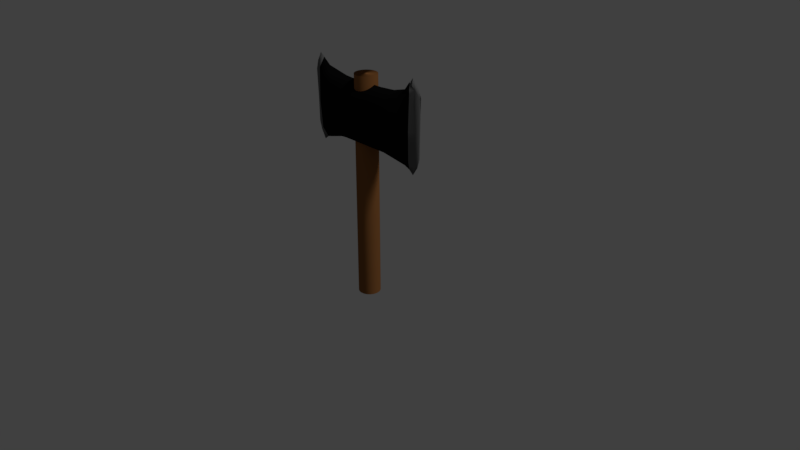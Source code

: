 # Source: axe.blend  (saved by Blender 2.78.0; exported with 4.5.12 LTS)
import bpy
from mathutils import Matrix  # noqa: F401  (used for matrix-valued properties, if any)

bpy.ops.wm.read_factory_settings(use_empty=True)
scene = bpy.context.scene
scene.name = 'Scene'

# ---- collections
col_collection_1 = bpy.data.collections.new('Collection 1'); scene.collection.children.link(col_collection_1)

# ---- materials (node trees are filled in below, after node groups)
mat_axe1 = bpy.data.materials.new('Axe1')
mat_axe1.alpha_threshold = 0.0
mat_axe1.use_transparent_shadow = False
mat_axe1.diffuse_color = (0.004242, 0.004242, 0.004242, 1.0)
mat_axe1.roughness = 0.5
mat_axe1.specular_intensity = 1.0
mat_axe2 = bpy.data.materials.new('Axe2')
mat_axe2.alpha_threshold = 0.0
mat_axe2.use_transparent_shadow = False
mat_axe2.diffuse_color = (0.1424, 0.1424, 0.1424, 1.0)
mat_axe2.roughness = 0.5
mat_axehandle = bpy.data.materials.new('AxeHandle')
mat_axehandle.alpha_threshold = 0.0
mat_axehandle.use_transparent_shadow = False
mat_axehandle.diffuse_color = (0.2738, 0.1122, 0.035, 1.0)
mat_axehandle.roughness = 0.5

# ---- material node trees

# ---- world
world_world = bpy.data.worlds.new('World'); scene.world = world_world
world_world.color = (0.05088, 0.05088, 0.05088)
world_world.use_sun_shadow = False
world_world.sun_shadow_jitter_overblur = 0.0
world_world.cycles.sampling_method = 'MANUAL'

# ---- cameras
cam_camera = bpy.data.cameras.new('Camera')
cam_camera.clip_end = 100.0
cam_camera.lens = 35.0
cam_camera.sensor_width = 32.0
cam_camera.sensor_height = 18.0
cam_camera.ortho_scale = 7.314
cam_camera.dof.focus_distance = 0.0
cam_camera.dof.aperture_fstop = 128.0

# ---- lights
light_lamp = bpy.data.lights.new('Lamp', 'SUN')
light_lamp.transmission_factor = 0.0
light_lamp.cutoff_distance = 30.0
light_lamp.angle = 0.1993
light_lamp.energy = 1.0
light_lamp.shadow_buffer_clip_start = 1.001
light_lamp.shadow_soft_size = 0.1
light_lamp.shadow_cascade_max_distance = 1000.0

# ---- meshes
me_x = bpy.data.meshes.new('立方体')
me_x.from_pydata([(-0.9069, 0.0, 0.0), (0.8596, 0.1162, 0.0), (0.9069, 0.0, 0.0), (-0.8643, -0.1048, 0.0), (0.7958, -1.297e-09, -1.382), (-0.8313, 2.225e-10, 1.501), (0.25, 0.0, 1.0), (-0.25, 0.0, -1.0), (0.25, -1.0, 0.0), (-0.25, 1.0, 0.0), (-0.6608, 0.6048, 0.0), (-0.6608, 0.0, -1.173), (-0.25, 0.0, 1.0), (-0.25, -1.0, 0.0), (0.6562, -0.6162, 0.0), (0.6562, 7.451e-09, 1.168), (0.25, 0.0, -1.0), (0.25, 1.0, 0.0), (-0.8047, -1.185e-08, -1.351), (-0.8643, 0.1048, 0.0), (-0.6608, 0.0, 1.173), (-0.6608, -0.6048, 0.0), (0.7826, 4.651e-09, 1.569), (0.8596, -0.1162, 0.0), (0.6562, 0.0, -1.168), (0.6562, 0.6162, 0.0), (-0.8698, -1.922e-09, -1.06), (-0.8963, -0.02619, 0.0), (-0.8928, -8.23e-09, 1.205), (-0.8963, 0.02619, 0.0), (-0.8414, 0.07858, -1.016), (0.8396, 0.08716, 1.254), (0.8951, 0.02905, 0.0), (0.8674, 1.098e-08, -1.102), (0.8676, -1.517e-08, 1.315), (0.8951, -0.02905, 0.0), (0.8366, -0.08716, -1.051), (-0.8639, -0.07858, 1.164), (0.25, 0.75, -0.75), (-0.25, 0.75, 0.75), (-0.25, -0.75, -0.75), (0.25, -0.75, 0.75), (0.0, 0.0, 1.0), (0.0, 0.0, -1.0), (0.0, -1.0, 0.0), (0.0, 1.0, 0.0), (-0.25, 0.75, -0.75), (-0.25, -0.75, 0.75), (-0.6608, 0.4536, 0.8795), (-0.6608, -0.4536, -0.8795), (-0.4777, 0.9012, 0.0), (-0.4777, 0.0, -1.043), (-0.4777, 0.0, 1.043), (-0.4777, -0.9012, 0.0), (0.25, 0.75, 0.75), (0.25, -0.75, -0.75), (0.6562, 0.4622, -0.8758), (0.6562, -0.4622, 0.8758), (0.4765, -0.9041, 0.0), (0.4765, 1.863e-09, 1.042), (0.4765, 0.0, -1.042), (0.4765, 0.9041, 0.0), (-0.6608, 0.4536, -0.8795), (-0.6608, -0.4536, 0.8795), (-0.8639, 0.07858, 1.164), (-0.8414, -0.07858, -1.016), (-0.7434, -2.551e-08, -1.227), (-0.7921, 0.2822, 0.0), (-0.7685, 1.244e-08, 1.382), (-0.7921, -0.2822, 0.0), (0.6562, 0.4622, 0.8758), (0.6562, -0.4622, -0.8758), (0.8366, 0.08716, -1.051), (0.8396, -0.08716, 1.254), (0.7281, 2.772e-08, 1.416), (0.7851, -0.2993, 0.0), (0.7341, -1.692e-08, -1.249), (0.7851, 0.2993, 0.0), (-0.8916, -0.03492, -0.7813), (-0.9113, -0.03492, 0.9252), (-0.8916, 0.03492, -0.7813), (-0.9113, 0.03492, 0.9252), (0.892, -0.03874, -0.8249), (0.906, -0.03874, 1.048), (0.892, 0.03874, -0.8249), (0.906, 0.03874, 1.048), (0.0, 0.75, -0.75), (0.0, 0.75, 0.75), (0.0, -0.75, -0.75), (0.0, -0.75, 0.75), (-0.4777, 0.6759, -0.7824), (-0.4777, -0.6759, 0.7824), (-0.4777, 0.6759, 0.7824), (-0.4777, -0.6759, -0.7824), (0.4765, 0.678, 0.7814), (0.4765, -0.678, -0.7814), (0.4765, 0.678, -0.7814), (0.4765, -0.678, 0.7814), (-0.778, 0.2116, -0.9104), (-0.7992, -0.2116, 1.063), (-0.7992, 0.2116, 1.063), (-0.778, -0.2116, -0.9104), (0.7819, 0.2245, 1.12), (0.7725, -0.2245, -0.937), (0.7725, 0.2245, -0.937), (0.7819, -0.2245, 1.12)], [], [(0, 26, 78, 27), (0, 27, 79, 28), (0, 28, 81, 29), (0, 29, 80, 26), (1, 72, 104, 77), (1, 77, 102, 31), (1, 31, 85, 32), (1, 32, 84, 72), (2, 33, 84, 32), (2, 32, 85, 34), (2, 34, 83, 35), (2, 35, 82, 33), (3, 65, 101, 69), (3, 69, 99, 37), (3, 37, 79, 27), (3, 27, 78, 65), (4, 76, 104, 72), (4, 72, 84, 33), (4, 33, 82, 36), (4, 36, 103, 76), (5, 68, 100, 64), (5, 64, 81, 28), (5, 28, 79, 37), (5, 37, 99, 68), (6, 59, 94, 54), (6, 54, 87, 42), (6, 42, 89, 41), (6, 41, 97, 59), (7, 51, 90, 46), (7, 46, 86, 43), (7, 43, 88, 40), (7, 40, 93, 51), (8, 55, 95, 58), (8, 58, 97, 41), (8, 41, 89, 44), (8, 44, 88, 55), (9, 46, 90, 50), (9, 50, 92, 39), (9, 39, 87, 45), (9, 45, 86, 46), (10, 62, 98, 67), (10, 67, 100, 48), (10, 48, 92, 50), (10, 50, 90, 62), (11, 66, 98, 62), (11, 62, 90, 51), (11, 51, 93, 49), (11, 49, 101, 66), (12, 42, 87, 39), (12, 39, 92, 52), (12, 52, 91, 47), (12, 47, 89, 42), (13, 40, 88, 44), (13, 44, 89, 47), (13, 47, 91, 53), (13, 53, 93, 40), (14, 71, 103, 75), (14, 75, 105, 57), (14, 57, 97, 58), (14, 58, 95, 71), (15, 74, 102, 70), (15, 70, 94, 59), (15, 59, 97, 57), (15, 57, 105, 74), (16, 43, 86, 38), (16, 38, 96, 60), (16, 60, 95, 55), (16, 55, 88, 43), (17, 38, 86, 45), (17, 45, 87, 54), (17, 54, 94, 61), (17, 61, 96, 38), (18, 26, 80, 30), (18, 30, 98, 66), (18, 66, 101, 65), (18, 65, 78, 26), (19, 30, 80, 29), (19, 29, 81, 64), (19, 64, 100, 67), (19, 67, 98, 30), (20, 52, 92, 48), (20, 48, 100, 68), (20, 68, 99, 63), (20, 63, 91, 52), (21, 49, 93, 53), (21, 53, 91, 63), (21, 63, 99, 69), (21, 69, 101, 49), (22, 34, 85, 31), (22, 31, 102, 74), (22, 74, 105, 73), (22, 73, 83, 34), (23, 36, 82, 35), (23, 35, 83, 73), (23, 73, 105, 75), (23, 75, 103, 36), (24, 60, 96, 56), (24, 56, 104, 76), (24, 76, 103, 71), (24, 71, 95, 60), (25, 56, 96, 61), (25, 61, 94, 70), (25, 70, 102, 77), (25, 77, 104, 56)])
me_x.polygons.foreach_set('use_smooth', [True] * 104)
me_x.polygons.foreach_set('material_index', [1, 1, 1, 1, 1, 1, 1, 1, 1, 1, 1, 1, 1, 1, 1, 1, 1, 1, 1, 1, 1, 1, 1, 1, 0, 0, 0, 0, 0, 0, 0, 0, 0, 0, 0, 0, 0, 0, 0, 0, 0, 0, 0, 0, 0, 0, 0, 0, 0, 0, 0, 0, 0, 0, 0, 0, 0, 0, 0, 0, 0, 0, 0, 0, 0, 0, 0, 0, 0, 0, 0, 0, 1, 1, 1, 1, 1, 1, 1, 1, 0, 0, 0, 0, 0, 0, 0, 0, 1, 1, 1, 1, 1, 1, 1, 1, 0, 0, 0, 0, 0, 0, 0, 0])
me_x.materials.append(mat_axe1)
me_x.materials.append(mat_axe2)
me_x.use_remesh_preserve_volume = False
me_x.use_remesh_preserve_attributes = False
me_x.use_mirror_vertex_groups = False
me_x.update()
me_x_1 = bpy.data.meshes.new('円柱')
me_x_1.from_pydata([(0.0, 1.0, -0.3583), (0.0, 1.0, 1.642), (0.1951, 0.9808, -0.3583), (0.1951, 0.9808, 1.642), (0.3827, 0.9239, -0.3583), (0.3827, 0.9239, 1.642), (0.5556, 0.8315, -0.3583), (0.5556, 0.8315, 1.642), (0.7071, 0.7071, -0.3583), (0.7071, 0.7071, 1.642), (0.8315, 0.5556, -0.3583), (0.8315, 0.5556, 1.642), (0.9239, 0.3827, -0.3583), (0.9239, 0.3827, 1.642), (0.9808, 0.1951, -0.3583), (0.9808, 0.1951, 1.642), (1.0, 7.55e-08, -0.3583), (1.0, 7.55e-08, 1.642), (0.9808, -0.1951, -0.3583), (0.9808, -0.1951, 1.642), (0.9239, -0.3827, -0.3583), (0.9239, -0.3827, 1.642), (0.8315, -0.5556, -0.3583), (0.8315, -0.5556, 1.642), (0.7071, -0.7071, -0.3583), (0.7071, -0.7071, 1.642), (0.5556, -0.8315, -0.3583), (0.5556, -0.8315, 1.642), (0.3827, -0.9239, -0.3583), (0.3827, -0.9239, 1.642), (0.1951, -0.9808, -0.3583), (0.1951, -0.9808, 1.642), (-3.258e-07, -1.0, -0.3583), (-3.258e-07, -1.0, 1.642), (-0.1951, -0.9808, -0.3583), (-0.1951, -0.9808, 1.642), (-0.3827, -0.9239, -0.3583), (-0.3827, -0.9239, 1.642), (-0.5556, -0.8315, -0.3583), (-0.5556, -0.8315, 1.642), (-0.7071, -0.7071, -0.3583), (-0.7071, -0.7071, 1.642), (-0.8315, -0.5556, -0.3583), (-0.8315, -0.5556, 1.642), (-0.9239, -0.3827, -0.3583), (-0.9239, -0.3827, 1.642), (-0.9808, -0.1951, -0.3583), (-0.9808, -0.1951, 1.642), (-1.0, 9.656e-07, -0.3583), (-1.0, 9.656e-07, 1.642), (-0.9808, 0.1951, -0.3583), (-0.9808, 0.1951, 1.642), (-0.9239, 0.3827, -0.3583), (-0.9239, 0.3827, 1.642), (-0.8315, 0.5556, -0.3583), (-0.8315, 0.5556, 1.642), (-0.7071, 0.7071, -0.3583), (-0.7071, 0.7071, 1.642), (-0.5556, 0.8315, -0.3583), (-0.5556, 0.8315, 1.642), (-0.3827, 0.9239, -0.3583), (-0.3827, 0.9239, 1.642), (-0.1951, 0.9808, -0.3583), (-0.1951, 0.9808, 1.642)], [], [(0, 1, 3, 2), (2, 3, 5, 4), (4, 5, 7, 6), (6, 7, 9, 8), (8, 9, 11, 10), (10, 11, 13, 12), (12, 13, 15, 14), (14, 15, 17, 16), (16, 17, 19, 18), (18, 19, 21, 20), (20, 21, 23, 22), (22, 23, 25, 24), (24, 25, 27, 26), (26, 27, 29, 28), (28, 29, 31, 30), (30, 31, 33, 32), (32, 33, 35, 34), (34, 35, 37, 36), (36, 37, 39, 38), (38, 39, 41, 40), (40, 41, 43, 42), (42, 43, 45, 44), (44, 45, 47, 46), (46, 47, 49, 48), (48, 49, 51, 50), (50, 51, 53, 52), (52, 53, 55, 54), (54, 55, 57, 56), (56, 57, 59, 58), (58, 59, 61, 60), (3, 1, 63, 61, 59, 57, 55, 53, 51, 49, 47, 45, 43, 41, 39, 37, 35, 33, 31, 29, 27, 25, 23, 21, 19, 17, 15, 13, 11, 9, 7, 5), (60, 61, 63, 62), (62, 63, 1, 0), (0, 2, 4, 6, 8, 10, 12, 14, 16, 18, 20, 22, 24, 26, 28, 30, 32, 34, 36, 38, 40, 42, 44, 46, 48, 50, 52, 54, 56, 58, 60, 62)])
me_x_1.polygons.foreach_set('use_smooth', [True] * 34)
me_x_1.materials.append(mat_axehandle)
me_x_1.use_remesh_preserve_volume = False
me_x_1.use_remesh_preserve_attributes = False
me_x_1.use_mirror_vertex_groups = False
me_x_1.update()

# ---- objects
ob_x = bpy.data.objects.new('立方体', me_x)
ob_x_1 = bpy.data.objects.new('円柱', me_x_1)
ob_lamp = bpy.data.objects.new('Lamp', light_lamp)
ob_camera = bpy.data.objects.new('Camera', cam_camera)

# ---- transforms, parenting, visibility, modifiers, constraints
ob_x.location = (0.0, 0.0, 1.887)
ob_x.scale = (1.0, 0.2448, 0.3924)
ob_x.lineart.crease_threshold = 0.0
ob_x_1.location = (0.0, 0.0, 0.0)
ob_x_1.scale = (0.1431, 0.1431, 1.455)
ob_x_1.lineart.crease_threshold = 0.0
ob_lamp.location = (4.076, 1.005, 5.904)
ob_lamp.rotation_euler = (0.6503, 0.05522, 1.866)
ob_lamp.lock_rotations_4d = False
ob_lamp.empty_display_type = 'ARROWS'
ob_lamp.color = (0.0, 0.0, 0.0, 0.0)
ob_lamp.lineart.crease_threshold = 0.0
ob_camera.location = (7.481, -6.508, 5.344)
ob_camera.rotation_euler = (1.109, 0.0, 0.8149)
ob_camera.lock_rotations_4d = False
ob_camera.empty_display_type = 'ARROWS'
ob_camera.color = (0.0, 0.0, 0.0, 0.0)
ob_camera.display_type = 'WIRE'
ob_camera.lineart.crease_threshold = 0.0

# ---- collection membership
col_collection_1.objects.link(ob_x)
col_collection_1.objects.link(ob_x_1)
col_collection_1.objects.link(ob_lamp)
col_collection_1.objects.link(ob_camera)

# ---- scene / render settings (as saved in the file)
scene.camera = ob_camera
scene.frame_start = 1; scene.frame_end = 250; scene.frame_set(1)
scene.render.engine = 'BLENDER_EEVEE_NEXT'
scene.render.resolution_percentage = 50
scene.render.dither_intensity = 0.0
scene.cycles.use_denoising = False
scene.cycles.samples = 128
scene.cycles.sampling_pattern = 'TABULATED_SOBOL'
scene.cycles.light_sampling_threshold = 0.0
scene.cycles.use_adaptive_sampling = False
scene.cycles.use_light_tree = False
scene.cycles.blur_glossy = 0.0
scene.cycles.sample_clamp_indirect = 0.0
scene.view_settings.view_transform = 'Standard'
bpy.context.view_layer.update()
